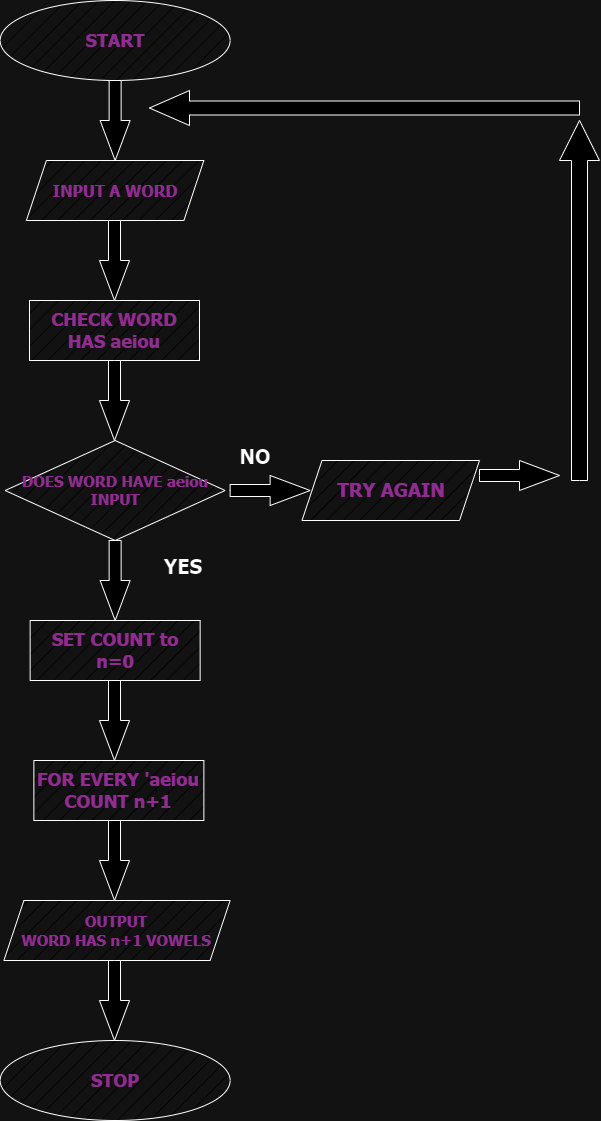

The diagram above was exported from draw.io. Its source (the exported page's mxGraphModel, read from the mxfile embedded in the PNG):
<mxGraphModel dx="996" dy="522" grid="1" gridSize="10" guides="1" tooltips="1" connect="1" arrows="1" fold="1" page="1" pageScale="1" pageWidth="827" pageHeight="1169" math="0" shadow="0">
  <root>
    <mxCell id="0" />
    <mxCell id="1" parent="0" />
    <mxCell id="iXKMeLfkvh7nugJVDuv8-1" value="&lt;h4&gt;&lt;font color=&quot;#ff99ff&quot;&gt;&lt;font face=&quot;Tahoma&quot; size=&quot;1&quot;&gt;&lt;b style=&quot;font-size: 18px;&quot;&gt;START&lt;/b&gt;&lt;/font&gt;&lt;br&gt;&lt;/font&gt;&lt;/h4&gt;" style="ellipse;whiteSpace=wrap;html=1;fillStyle=hatch;" vertex="1" parent="1">
      <mxGeometry x="130.63" y="10" width="230" height="80" as="geometry" />
    </mxCell>
    <mxCell id="iXKMeLfkvh7nugJVDuv8-2" value="&lt;font color=&quot;#ff99ff&quot; face=&quot;Tahoma&quot; style=&quot;font-size: 18px;&quot;&gt;&lt;b&gt;CHECK WORD HAS aeiou&lt;/b&gt;&lt;/font&gt;" style="rounded=0;whiteSpace=wrap;html=1;fillStyle=hatch;" vertex="1" parent="1">
      <mxGeometry x="160" y="310" width="170" height="60" as="geometry" />
    </mxCell>
    <mxCell id="iXKMeLfkvh7nugJVDuv8-3" value="&lt;font style=&quot;font-size: 16px;&quot; face=&quot;Tahoma&quot;&gt;INPUT A WORD&lt;/font&gt;" style="shape=parallelogram;perimeter=parallelogramPerimeter;whiteSpace=wrap;html=1;fixedSize=1;fillStyle=hatch;fontColor=#FF99FF;fontStyle=1" vertex="1" parent="1">
      <mxGeometry x="156.88" y="170" width="177.5" height="60" as="geometry" />
    </mxCell>
    <mxCell id="iXKMeLfkvh7nugJVDuv8-7" value="" style="html=1;shadow=0;dashed=0;align=center;verticalAlign=middle;shape=mxgraph.arrows2.arrow;dy=0.6;dx=40;direction=south;notch=0;" vertex="1" parent="1">
      <mxGeometry x="230.63" y="90" width="30" height="80" as="geometry" />
    </mxCell>
    <mxCell id="iXKMeLfkvh7nugJVDuv8-9" value="" style="html=1;shadow=0;dashed=0;align=center;verticalAlign=middle;shape=mxgraph.arrows2.arrow;dy=0.6;dx=40;direction=south;notch=0;" vertex="1" parent="1">
      <mxGeometry x="230" y="230" width="30" height="80" as="geometry" />
    </mxCell>
    <mxCell id="iXKMeLfkvh7nugJVDuv8-10" value="&lt;font color=&quot;#ff99ff&quot; style=&quot;font-size: 15px;&quot; face=&quot;Tahoma&quot;&gt;&lt;b style=&quot;&quot;&gt;DOES WORD HAVE aeiou&lt;/b&gt;&lt;/font&gt;&lt;div style=&quot;font-size: 15px;&quot;&gt;&lt;font color=&quot;#ff99ff&quot; style=&quot;font-size: 15px;&quot; face=&quot;Tahoma&quot;&gt;&lt;b style=&quot;&quot;&gt;INPUT&lt;/b&gt;&lt;/font&gt;&lt;/div&gt;" style="rhombus;whiteSpace=wrap;html=1;fillStyle=hatch;strokeColor=default;align=center;verticalAlign=middle;fontFamily=Helvetica;fontSize=12;fontColor=default;fillColor=default;" vertex="1" parent="1">
      <mxGeometry x="135.63" y="450" width="220" height="100" as="geometry" />
    </mxCell>
    <mxCell id="iXKMeLfkvh7nugJVDuv8-11" value="" style="html=1;shadow=0;dashed=0;align=center;verticalAlign=middle;shape=mxgraph.arrows2.arrow;dy=0.6;dx=40;direction=south;notch=0;" vertex="1" parent="1">
      <mxGeometry x="230" y="370" width="30" height="80" as="geometry" />
    </mxCell>
    <mxCell id="iXKMeLfkvh7nugJVDuv8-12" value="" style="html=1;shadow=0;dashed=0;align=center;verticalAlign=middle;shape=mxgraph.arrows2.arrow;dy=0.6;dx=40;direction=south;notch=0;" vertex="1" parent="1">
      <mxGeometry x="230.63" y="550" width="30" height="80" as="geometry" />
    </mxCell>
    <mxCell id="iXKMeLfkvh7nugJVDuv8-13" value="&lt;div style=&quot;font-size: 15px;&quot;&gt;&lt;font style=&quot;font-size: 15px;&quot; face=&quot;Tahoma&quot;&gt;OUTPUT&lt;br&gt;WORD HAS n+1 VOWELS&lt;/font&gt;&lt;/div&gt;" style="shape=parallelogram;perimeter=parallelogramPerimeter;whiteSpace=wrap;html=1;fixedSize=1;fillStyle=hatch;fontColor=#FF99FF;fontStyle=1" vertex="1" parent="1">
      <mxGeometry x="134.39" y="910" width="226.24" height="60" as="geometry" />
    </mxCell>
    <mxCell id="iXKMeLfkvh7nugJVDuv8-14" value="&lt;h4&gt;&lt;font face=&quot;Tahoma&quot; color=&quot;#ff99ff&quot;&gt;&lt;span style=&quot;font-size: 18px;&quot;&gt;STOP&lt;/span&gt;&lt;/font&gt;&lt;/h4&gt;" style="ellipse;whiteSpace=wrap;html=1;fillStyle=hatch;" vertex="1" parent="1">
      <mxGeometry x="130.64" y="1050" width="230" height="80" as="geometry" />
    </mxCell>
    <mxCell id="iXKMeLfkvh7nugJVDuv8-15" value="" style="html=1;shadow=0;dashed=0;align=center;verticalAlign=middle;shape=mxgraph.arrows2.arrow;dy=0.6;dx=40;direction=south;notch=0;" vertex="1" parent="1">
      <mxGeometry x="230" y="690" width="30" height="80" as="geometry" />
    </mxCell>
    <mxCell id="iXKMeLfkvh7nugJVDuv8-20" value="&lt;font face=&quot;Tahoma&quot;&gt;&lt;span style=&quot;font-size: 19px;&quot;&gt;TRY AGAIN&lt;/span&gt;&lt;/font&gt;" style="shape=parallelogram;perimeter=parallelogramPerimeter;whiteSpace=wrap;html=1;fixedSize=1;fillStyle=hatch;fontColor=#FF99FF;fontStyle=1" vertex="1" parent="1">
      <mxGeometry x="432.5" y="470" width="177.5" height="60" as="geometry" />
    </mxCell>
    <mxCell id="iXKMeLfkvh7nugJVDuv8-21" value="" style="html=1;shadow=0;dashed=0;align=center;verticalAlign=middle;shape=mxgraph.arrows2.arrow;dy=0.6;dx=40;direction=east;notch=0;" vertex="1" parent="1">
      <mxGeometry x="360.63" y="485" width="80" height="30" as="geometry" />
    </mxCell>
    <mxCell id="iXKMeLfkvh7nugJVDuv8-26" value="" style="html=1;shadow=0;dashed=0;align=center;verticalAlign=middle;shape=mxgraph.arrows2.arrow;dy=0.6;dx=40;flipH=1;notch=0;fillStyle=auto;strokeColor=default;fontFamily=Helvetica;fontSize=12;fontColor=default;fillColor=default;" vertex="1" parent="1">
      <mxGeometry x="280" y="100" width="430" height="35" as="geometry" />
    </mxCell>
    <mxCell id="iXKMeLfkvh7nugJVDuv8-28" value="" style="html=1;shadow=0;dashed=0;align=center;verticalAlign=middle;shape=mxgraph.arrows2.arrow;dy=0.6;dx=40;direction=east;notch=0;" vertex="1" parent="1">
      <mxGeometry x="610" y="470" width="80" height="30" as="geometry" />
    </mxCell>
    <mxCell id="iXKMeLfkvh7nugJVDuv8-29" value="" style="html=1;shadow=0;dashed=0;align=center;verticalAlign=middle;shape=mxgraph.arrows2.arrow;dy=0.6;dx=40;direction=north;notch=0;fillStyle=auto;strokeColor=default;fontFamily=Helvetica;fontSize=12;fontColor=default;fillColor=default;" vertex="1" parent="1">
      <mxGeometry x="690" y="130" width="40" height="360" as="geometry" />
    </mxCell>
    <mxCell id="iXKMeLfkvh7nugJVDuv8-32" value="YES" style="text;html=1;align=center;verticalAlign=middle;whiteSpace=wrap;rounded=0;fontFamily=Tahoma;fontSize=20;fontColor=default;fontStyle=1" vertex="1" parent="1">
      <mxGeometry x="283.76" y="560" width="60" height="30" as="geometry" />
    </mxCell>
    <mxCell id="iXKMeLfkvh7nugJVDuv8-34" value="NO" style="text;html=1;align=center;verticalAlign=middle;whiteSpace=wrap;rounded=0;fontFamily=Tahoma;fontSize=20;fontColor=default;fontStyle=1" vertex="1" parent="1">
      <mxGeometry x="355.63" y="450" width="60" height="30" as="geometry" />
    </mxCell>
    <mxCell id="iXKMeLfkvh7nugJVDuv8-35" value="" style="html=1;shadow=0;dashed=0;align=center;verticalAlign=middle;shape=mxgraph.arrows2.arrow;dy=0.6;dx=40;direction=south;notch=0;" vertex="1" parent="1">
      <mxGeometry x="230" y="830" width="30" height="80" as="geometry" />
    </mxCell>
    <mxCell id="iXKMeLfkvh7nugJVDuv8-37" value="&lt;font color=&quot;#ff99ff&quot; face=&quot;Tahoma&quot; style=&quot;font-size: 18px;&quot;&gt;&lt;b&gt;SET COUNT to n=0&lt;/b&gt;&lt;/font&gt;" style="rounded=0;whiteSpace=wrap;html=1;fillStyle=hatch;" vertex="1" parent="1">
      <mxGeometry x="160.64" y="630" width="170" height="60" as="geometry" />
    </mxCell>
    <mxCell id="iXKMeLfkvh7nugJVDuv8-38" value="&lt;font color=&quot;#ff99ff&quot; face=&quot;Tahoma&quot; style=&quot;font-size: 18px;&quot;&gt;&lt;b&gt;FOR EVERY 'aeiou&lt;/b&gt;&lt;/font&gt;&lt;div&gt;&lt;font color=&quot;#ff99ff&quot; face=&quot;Tahoma&quot; style=&quot;font-size: 18px;&quot;&gt;&lt;b&gt;COUNT n+1&lt;/b&gt;&lt;/font&gt;&lt;/div&gt;" style="rounded=0;whiteSpace=wrap;html=1;fillStyle=hatch;" vertex="1" parent="1">
      <mxGeometry x="164.38" y="770" width="170" height="60" as="geometry" />
    </mxCell>
    <mxCell id="iXKMeLfkvh7nugJVDuv8-41" value="" style="html=1;shadow=0;dashed=0;align=center;verticalAlign=middle;shape=mxgraph.arrows2.arrow;dy=0.6;dx=40;direction=south;notch=0;" vertex="1" parent="1">
      <mxGeometry x="230" y="970" width="30" height="80" as="geometry" />
    </mxCell>
  </root>
</mxGraphModel>